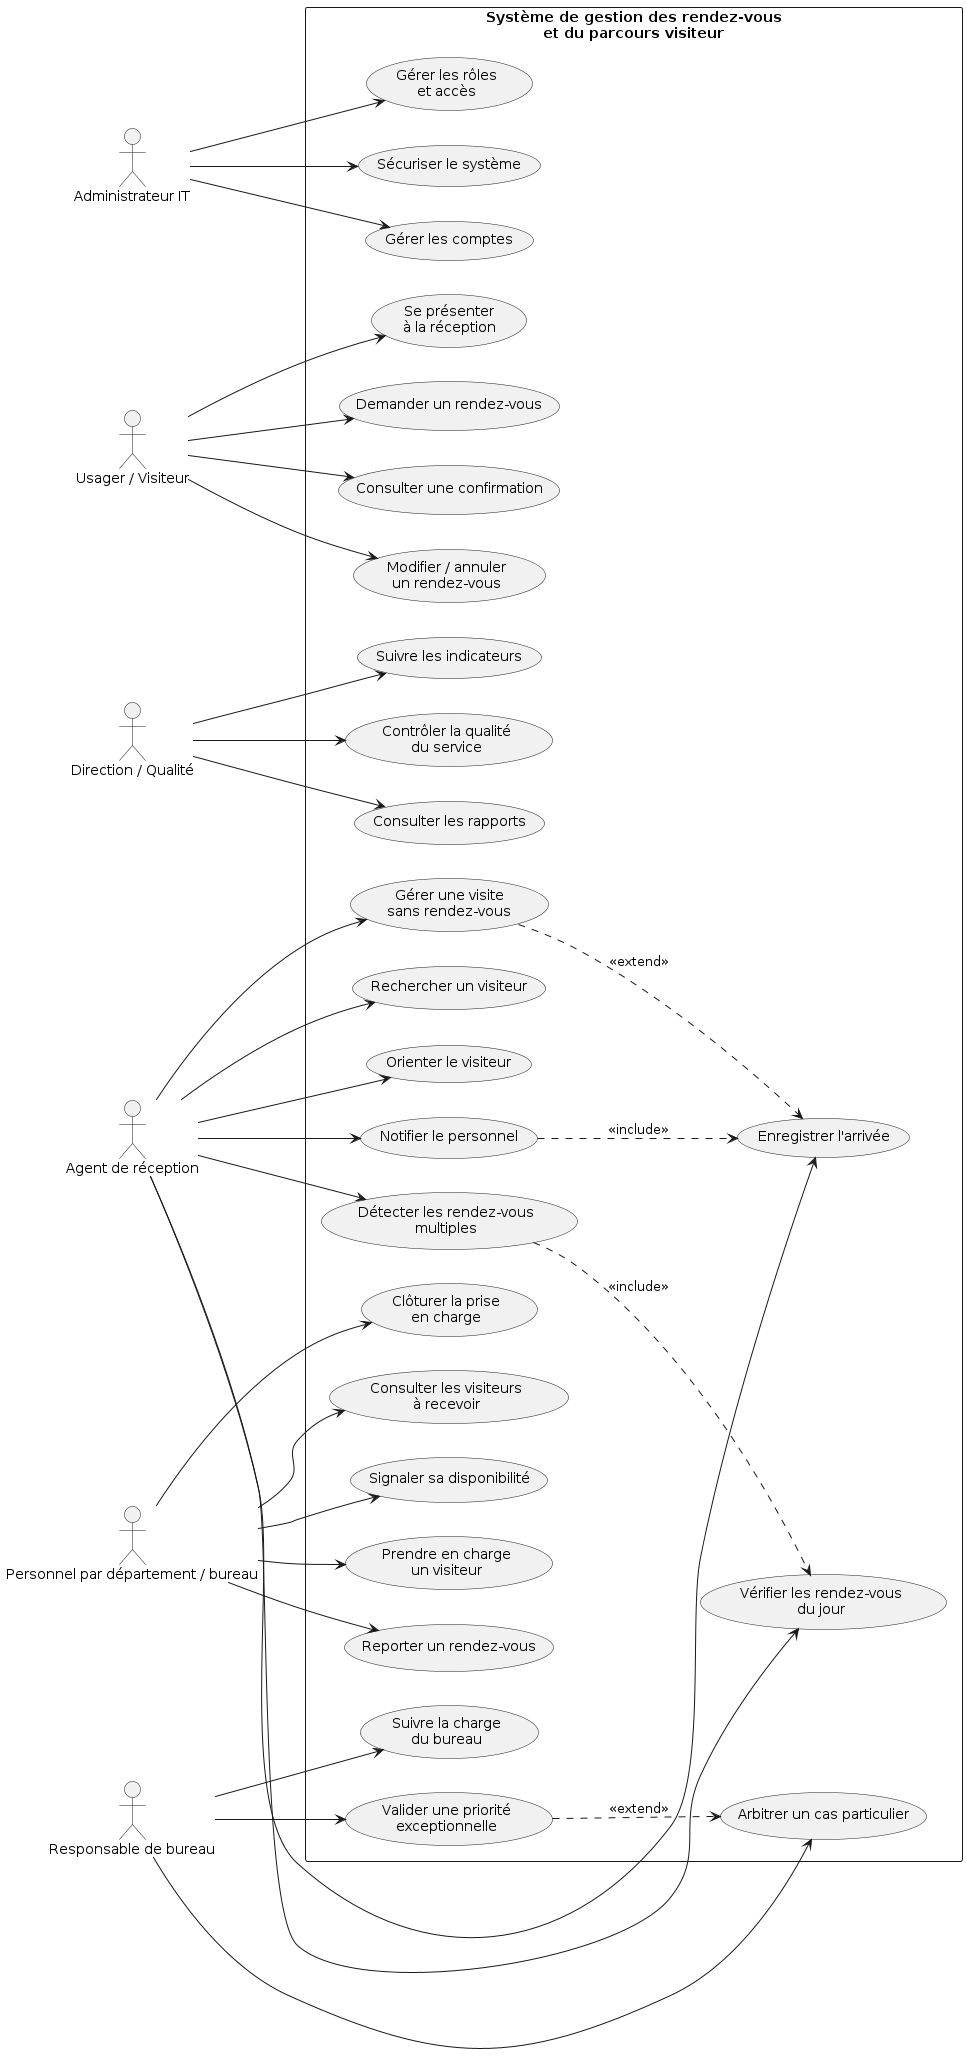

The diagram above was rendered by PlantUML. Its source (embedded in the PNG):
@startuml
left to right direction
actor "Usager / Visiteur" as Usager
actor "Agent de réception" as Agent
actor "Personnel par département / bureau" as Personnel
actor "Responsable de bureau" as Responsable
actor "Administrateur IT" as IT
actor "Direction / Qualité" as Direction
rectangle "Système de gestion des rendez-vous\net du parcours visiteur" {
  usecase "Demander un rendez-vous" as UC1
  usecase "Consulter une confirmation" as UC2
  usecase "Modifier / annuler\nun rendez-vous" as UC3
  usecase "Se présenter\nà la réception" as UC4
  usecase "Rechercher un visiteur" as UC5
  usecase "Vérifier les rendez-vous\ndu jour" as UC6
  usecase "Enregistrer l'arrivée" as UC7
  usecase "Orienter le visiteur" as UC8
  usecase "Détecter les rendez-vous\nmultiples" as UC9
  usecase "Notifier le personnel" as UC10
  usecase "Gérer une visite\nsans rendez-vous" as UC11
  usecase "Consulter les visiteurs\nà recevoir" as UC12
  usecase "Signaler sa disponibilité" as UC13
  usecase "Prendre en charge\nun visiteur" as UC14
  usecase "Reporter un rendez-vous" as UC15
  usecase "Clôturer la prise\nen charge" as UC16
  usecase "Valider une priorité\nexceptionnelle" as UC17
  usecase "Arbitrer un cas particulier" as UC18
  usecase "Suivre la charge\ndu bureau" as UC19
  usecase "Gérer les comptes" as UC20
  usecase "Gérer les rôles\net accès" as UC21
  usecase "Sécuriser le système" as UC22
  usecase "Consulter les rapports" as UC23
  usecase "Suivre les indicateurs" as UC24
  usecase "Contrôler la qualité\ndu service" as UC25
}
Usager --> UC1
Usager --> UC2
Usager --> UC3
Usager --> UC4
Agent --> UC5
Agent --> UC6
Agent --> UC7
Agent --> UC8
Agent --> UC9
Agent --> UC10
Agent --> UC11
Personnel --> UC12
Personnel --> UC13
Personnel --> UC14
Personnel --> UC15
Personnel --> UC16
Responsable --> UC17
Responsable --> UC18
Responsable --> UC19
IT --> UC20
IT --> UC21
IT --> UC22
Direction --> UC23
Direction --> UC24
Direction --> UC25
UC9 ..> UC6 : <<include>>
UC10 ..> UC7 : <<include>>
UC11 ..> UC7 : <<extend>>
UC17 ..> UC18 : <<extend>>
@enduml